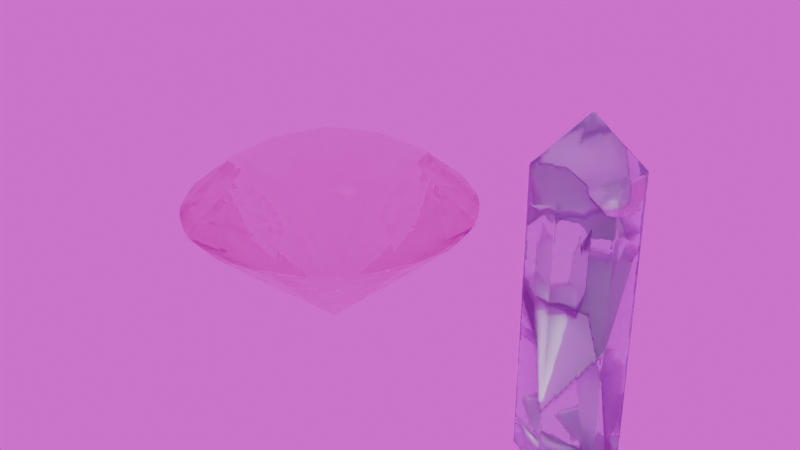 # Source: Kristall_Klein.blend  (saved by Blender 4.4.32; exported with 4.5.12 LTS)
import bpy
from mathutils import Matrix  # noqa: F401  (used for matrix-valued properties, if any)

bpy.ops.wm.read_factory_settings(use_empty=True)
scene = bpy.context.scene
scene.name = 'Scene'

# ---- collections
col_crystal_natural = bpy.data.collections.new('Crystal_natural'); scene.collection.children.link(col_crystal_natural)
col_crystal_manmade = bpy.data.collections.new('Crystal_manmade'); scene.collection.children.link(col_crystal_manmade)

# ---- images (referenced by path relative to the original .blend; pixels are not part of the script)
import os
ASSET_DIR = os.environ.get("B2B_ASSET_DIR", "")  # directory of the original .blend (textures are referenced by path, not embedded)
HERE = os.path.dirname(os.path.abspath(__file__))  # packed textures are extracted next to this script under _unpacked/

def load_image(name, relpath, width, height, colorspace="sRGB"):
    """Load a texture the original file referenced (path relative to the .blend, or extracted next to this script)."""
    p = next((c for c in (os.path.join(HERE, relpath), os.path.join(ASSET_DIR, relpath)) if relpath and os.path.exists(c)), "")
    if p:
        img = bpy.data.images.load(p, check_existing=True)
        img.name = name
    else:  # same state as the original file: an image datablock whose file is absent (Cycles renders it pink)
        img = bpy.data.images.new(name, width, height)
        img.source = "FILE"
        img.filepath = "//" + (relpath or name)
    img.colorspace_settings.name = colorspace
    return img
img_photo_studio_4k_31408a50_d3c4_4cef_ab9c_47eebd1b3391_exr = load_image('photo-studio_4K_31408a50-d3c4-4cef-ab9c-47eebd1b3391.exr', 'photo-studio_4K_31408a50-d3c4-4cef-ab9c-47eebd1b3391.exr', 1024, 1024, 'Linear Rec.709')

# ---- materials (node trees are filled in below, after node groups)
mat_crystal = bpy.data.materials.new('Crystal')

# ---- node groups
ng_geometry_nodes = bpy.data.node_groups.new('Geometry Nodes', 'GeometryNodeTree')
_s = ng_geometry_nodes.interface.new_socket(name='Geometry', in_out='OUTPUT', socket_type='NodeSocketGeometry')
_s = ng_geometry_nodes.interface.new_socket(name='Geometry', in_out='INPUT', socket_type='NodeSocketGeometry')
_s = ng_geometry_nodes.interface.new_socket(name='Cracks_Resolution', in_out='INPUT', socket_type='NodeSocketInt')
_s.default_value = 3
_s.min_value = 2
_s.max_value = 1000
_s = ng_geometry_nodes.interface.new_socket(name='Cracksamount', in_out='INPUT', socket_type='NodeSocketInt')
_s.default_value = 10
_s.min_value = 1
_s.max_value = 10000
_s = ng_geometry_nodes.interface.new_socket(name='Seed', in_out='INPUT', socket_type='NodeSocketInt')
_s.min_value = -10000
_s.max_value = 10000
_s = ng_geometry_nodes.interface.new_socket(name='Cracks_thickness', in_out='INPUT', socket_type='NodeSocketFloat')
_s.default_value = 1.0
_s = ng_geometry_nodes.interface.new_socket(name='Material', in_out='INPUT', socket_type='NodeSocketMaterial')
ng_geometry_nodes.is_modifier = True
_N = ng_geometry_nodes.nodes; _L = ng_geometry_nodes.links
n0 = _N.new('NodeGroupInput'); n0.name = 'Group Input'; n0.location = (30, -656)
n1 = _N.new('NodeGroupOutput'); n1.name = 'Group Output'; n1.location = (5771, 204)
n2 = _N.new('GeometryNodeBoundBox'); n2.name = 'Bounding Box'; n2.location = (221, -541)
n3 = _N.new('GeometryNodeMeshGrid'); n3.name = 'Grid'; n3.location = (809, -620)
n4 = _N.new('ShaderNodeVectorMath'); n4.name = 'Vector Math'; n4.location = (432, -581)
n4.operation = 'DISTANCE'
n5 = _N.new('ShaderNodeMath'); n5.name = 'Math'; n5.location = (625, -565)
n5.operation = 'DIVIDE'
n5.inputs[1].default_value = 2.0
n6 = _N.new('NodeGroupInput'); n6.name = 'Group Input.001'; n6.location = (806, -799)
n7 = _N.new('NodeGroupInput'); n7.name = 'Group Input.002'; n7.location = (385, -44)
n8 = _N.new('GeometryNodeMeshLine'); n8.name = 'Mesh Line'; n8.location = (594, -40)
n8.inputs[3].default_value = (0.0, 0.0, 0.0)
n9 = _N.new('GeometryNodeInstanceOnPoints'); n9.name = 'Instance on Points'; n9.location = (1137, -311)
n10 = _N.new('GeometryNodeSetPosition'); n10.name = 'Set Position'; n10.location = (806, -337)
n11 = _N.new('FunctionNodeRandomValue'); n11.name = 'Random Value'; n11.location = (592, -339)
n11.data_type = 'FLOAT_VECTOR'
n12 = _N.new('FunctionNodeRandomValue'); n12.name = 'Random Value.001'; n12.location = (1007, -728)
n12.data_type = 'FLOAT_VECTOR'
n12.inputs[0].default_value = (-3.142, -3.142, -3.142)
n13 = _N.new('GeometryNodeRealizeInstances'); n13.name = 'Realize Instances'; n13.location = (1389, -168)
n14 = _N.new('NodeFrame'); n14.name = 'Frame'; n14.location = (-609, 742)
n14.label = 'Instance cracks'
n14.width = 1559
n15 = _N.new('GeometryNodeJoinGeometry'); n15.name = 'Join Geometry'; n15.location = (1574, -358)
n16 = _N.new('GeometryNodeViewer'); n16.name = 'Viewer'; n16.location = (5761, -44)
n16.data_type = 'BOOLEAN'
n17 = _N.new('GeometryNodeInputPosition'); n17.name = 'Position'; n17.location = (30, -196)
n18 = _N.new('NodeGroupInput'); n18.name = 'Group Input.004'; n18.location = (39, -284)
n19 = _N.new('GeometryNodeSampleNearestSurface'); n19.name = 'Sample Nearest Surface'; n19.location = (310, -183)
n19.data_type = 'FLOAT_VECTOR'
n20 = _N.new('GeometryNodeSampleNearestSurface'); n20.name = 'Sample Nearest Surface.001'; n20.location = (305, -408)
n20.data_type = 'FLOAT_VECTOR'
n21 = _N.new('GeometryNodeInputNormal'); n21.name = 'Normal'; n21.location = (34, -495)
n22 = _N.new('ShaderNodeVectorMath'); n22.name = 'Vector Math.001'; n22.location = (534, -139)
n22.operation = 'SUBTRACT'
n23 = _N.new('GeometryNodeInputPosition'); n23.name = 'Position.001'; n23.location = (313, -124)
n24 = _N.new('ShaderNodeVectorMath'); n24.name = 'Vector Math.002'; n24.location = (718, -275)
n24.operation = 'DOT_PRODUCT'
n25 = _N.new('GeometryNodeDeleteGeometry'); n25.name = 'Delete Geometry'; n25.location = (1136, -40)
n26 = _N.new('FunctionNodeCompare'); n26.name = 'Compare'; n26.location = (943, -310)
n27 = _N.new('GeometryNodeInputMeshVertexNeighbors'); n27.name = 'Vertex Neighbors'; n27.location = (823, -501)
n28 = _N.new('FunctionNodeCompare'); n28.name = 'Compare.001'; n28.location = (1107, -468)
n28.operation = 'LESS_THAN'
n28.data_type = 'INT'
n28.inputs[1].default_value = 4.0
n28.inputs[3].default_value = 4
n29 = _N.new('GeometryNodeStoreNamedAttribute'); n29.name = 'Store Named Attribute'; n29.location = (1360, -266)
n29.data_type = 'BOOLEAN'
n29.inputs[2].default_value = 'cracks edges'
n30 = _N.new('GeometryNodeInputPosition'); n30.name = 'Position.002'; n30.location = (1458, -716)
n31 = _N.new('NodeGroupInput'); n31.name = 'Group Input.005'; n31.location = (1453, -562)
n32 = _N.new('GeometryNodeSampleNearestSurface'); n32.name = 'Sample Nearest Surface.002'; n32.location = (1717, -546)
n32.data_type = 'FLOAT_VECTOR'
n33 = _N.new('GeometryNodeSetPosition'); n33.name = 'Set Position.001'; n33.location = (1898, -378)
n34 = _N.new('NodeFrame'); n34.name = 'Frame.001'; n34.location = (1002, 470)
n34.label = 'fix crack gaps'
n34.width = 2068
n35 = _N.new('GeometryNodeExtrudeMesh'); n35.name = 'Extrude Mesh'; n35.location = (230, -88)
n35.inputs[4].default_value = False
n36 = _N.new('NodeGroupInput'); n36.name = 'Group Input.003'; n36.location = (30, -231)
n37 = _N.new('GeometryNodeJoinGeometry'); n37.name = 'Join Geometry.001'; n37.location = (935, -186)
n38 = _N.new('GeometryNodeMergeByDistance'); n38.name = 'Merge by Distance'; n38.location = (1247, -170)
n39 = _N.new('ShaderNodeMath'); n39.name = 'Math.001'; n39.location = (453, -269)
n39.operation = 'DIVIDE'
n39.inputs[1].default_value = 2.0
n40 = _N.new('GeometryNodeStoreNamedAttribute'); n40.name = 'Store Named Attribute.001'; n40.location = (426, -40)
n40.inputs[2].default_value = 'cracks edges'
n41 = _N.new('GeometryNodeFlipFaces'); n41.name = 'Flip Faces'; n41.location = (651, -75)
n42 = _N.new('NodeFrame'); n42.name = 'Frame.002'; n42.location = (3129, 279)
n42.label = 'crack thickness'
n42.width = 1417
n43 = _N.new('GeometryNodeStoreNamedAttribute'); n43.name = 'Store Named Attribute.002'; n43.location = (49, -40)
n43.data_type = 'BOOLEAN'
n43.inputs[2].default_value = 'cracks'
n43.inputs[3].default_value = True
n44 = _N.new('GeometryNodeSetShadeSmooth'); n44.name = 'Set Shade Smooth'; n44.location = (265, -47)
n45 = _N.new('GeometryNodeJoinGeometry'); n45.name = 'Join Geometry.002'; n45.location = (439, -102)
n46 = _N.new('NodeGroupInput'); n46.name = 'Group Input.006'; n46.location = (30, -286)
n47 = _N.new('GeometryNodeSetMaterial'); n47.name = 'Set Material'; n47.location = (619, -85)
n48 = _N.new('NodeFrame'); n48.name = 'Frame.003'; n48.location = (4657, 273)
n48.label = 'shading'
n48.width = 789
n0.parent = n14
n2.parent = n14
n3.parent = n14
n4.parent = n14
n5.parent = n14
n6.parent = n14
n7.parent = n14
n8.parent = n14
n9.parent = n14
n10.parent = n14
n11.parent = n14
n12.parent = n14
n13.parent = n14
n15.parent = n34
n17.parent = n34
n18.parent = n34
n19.parent = n34
n20.parent = n34
n21.parent = n34
n22.parent = n34
n23.parent = n34
n24.parent = n34
n25.parent = n34
n26.parent = n34
n27.parent = n34
n28.parent = n34
n29.parent = n34
n30.parent = n34
n31.parent = n34
n32.parent = n34
n33.parent = n34
n35.parent = n42
n36.parent = n42
n37.parent = n42
n38.parent = n42
n39.parent = n42
n40.parent = n42
n41.parent = n42
n43.parent = n48
n44.parent = n48
n45.parent = n48
n46.parent = n48
n47.parent = n48
_L.new(n0.outputs[0], n2.inputs[0])
_L.new(n5.outputs[0], n3.inputs[0])
_L.new(n2.outputs[1], n4.inputs[0])
_L.new(n2.outputs[2], n4.inputs[1])
_L.new(n4.outputs[1], n5.inputs[0])
_L.new(n6.outputs[1], n3.inputs[2])
_L.new(n6.outputs[1], n3.inputs[3])
_L.new(n7.outputs[2], n8.inputs[0])
_L.new(n3.outputs[0], n9.inputs[2])
_L.new(n10.outputs[0], n9.inputs[0])
_L.new(n8.outputs[0], n10.inputs[0])
_L.new(n11.outputs[0], n10.inputs[2])
_L.new(n2.outputs[1], n11.inputs[0])
_L.new(n2.outputs[2], n11.inputs[1])
_L.new(n12.outputs[0], n9.inputs[5])
_L.new(n7.outputs[3], n11.inputs[8])
_L.new(n6.outputs[3], n12.inputs[8])
_L.new(n9.outputs[0], n13.inputs[0])
_L.new(n29.outputs[0], n15.inputs[0])
_L.new(n17.outputs[0], n19.inputs[1])
_L.new(n18.outputs[0], n19.inputs[0])
_L.new(n18.outputs[0], n20.inputs[0])
_L.new(n21.outputs[0], n20.inputs[1])
_L.new(n23.outputs[0], n22.inputs[0])
_L.new(n19.outputs[0], n22.inputs[1])
_L.new(n22.outputs[0], n24.inputs[0])
_L.new(n20.outputs[0], n24.inputs[1])
_L.new(n13.outputs[0], n25.inputs[0])
_L.new(n24.outputs[1], n26.inputs[0])
_L.new(n26.outputs[0], n25.inputs[1])
_L.new(n27.outputs[1], n28.inputs[2])
_L.new(n25.outputs[0], n29.inputs[0])
_L.new(n28.outputs[0], n29.inputs[3])
_L.new(n30.outputs[0], n32.inputs[1])
_L.new(n31.outputs[0], n32.inputs[0])
_L.new(n15.outputs[0], n33.inputs[0])
_L.new(n32.outputs[0], n33.inputs[2])
_L.new(n28.outputs[0], n33.inputs[1])
_L.new(n33.outputs[0], n35.inputs[0])
_L.new(n36.outputs[4], n35.inputs[3])
_L.new(n41.outputs[0], n37.inputs[0])
_L.new(n33.outputs[0], n37.inputs[0])
_L.new(n37.outputs[0], n38.inputs[0])
_L.new(n36.outputs[4], n39.inputs[0])
_L.new(n39.outputs[0], n38.inputs[2])
_L.new(n35.outputs[0], n40.inputs[0])
_L.new(n35.outputs[2], n40.inputs[3])
_L.new(n40.outputs[0], n41.inputs[0])
_L.new(n38.outputs[0], n43.inputs[0])
_L.new(n43.outputs[0], n44.inputs[0])
_L.new(n44.outputs[0], n45.inputs[0])
_L.new(n46.outputs[0], n45.inputs[0])
_L.new(n45.outputs[0], n47.inputs[0])
_L.new(n46.outputs[5], n47.inputs[2])
_L.new(n47.outputs[0], n16.inputs[0])
_L.new(n47.outputs[0], n1.inputs[0])
n1.is_active_output = True

# ---- material node trees
mat_crystal.use_nodes = True; mat_crystal.node_tree.nodes.clear()
_N = mat_crystal.node_tree.nodes; _L = mat_crystal.node_tree.links
n0 = _N.new('ShaderNodeOutputMaterial'); n0.name = 'Material Output'; n0.location = (1570, 208)
n1 = _N.new('ShaderNodeBsdfGlass'); n1.name = 'Glass BSDF'; n1.location = (630, 201)
n2 = _N.new('ShaderNodeObjectInfo'); n2.name = 'Object Info'; n2.location = (260, 204)
n3 = _N.new('ShaderNodeAttribute'); n3.name = 'Attribute'; n3.location = (677, 403)
n3.attribute_name = 'cracks'
n4 = _N.new('ShaderNodeMixShader'); n4.name = 'Mix Shader'; n4.location = (1255, 164)
n5 = _N.new('ShaderNodeBsdfGlass'); n5.name = 'Glass BSDF.001'; n5.location = (645, -69)
n5.inputs[1].default_value = 0.5
n6 = _N.new('ShaderNodeTexNoise'); n6.name = 'Noise Texture'; n6.location = (-4, -87)
n6.inputs[2].default_value = 1.91
n6.inputs[3].default_value = 7.0
n7 = _N.new('ShaderNodeBump'); n7.name = 'Bump'; n7.location = (195, -68)
n7.inputs[0].default_value = 0.3
n7.inputs[1].default_value = 1.0
n8 = _N.new('ShaderNodeTexNoise'); n8.name = 'Noise Texture.001'; n8.location = (-197, 177)
n8.inputs[3].default_value = 3.34
n9 = _N.new('ShaderNodeBump'); n9.name = 'Bump.001'; n9.location = (2, 197)
n9.inputs[0].default_value = 0.04167
n9.inputs[1].default_value = 1.0
n10 = _N.new('ShaderNodeHueSaturation'); n10.name = 'Hue/Saturation/Value'; n10.location = (434, 172)
n10.inputs[1].default_value = 0.3
n11 = _N.new('ShaderNodeVolumePrincipled'); n11.name = 'Principled Volume'; n11.location = (1198, -48)
n11.inputs[2].default_value = 0.2
n12 = _N.new('ShaderNodeObjectInfo'); n12.name = 'Object Info.001'; n12.location = (1194, -382)
n13 = _N.new('ShaderNodeBsdfTransparent'); n13.name = 'Transparent BSDF'; n13.location = (653, -290)
n14 = _N.new('ShaderNodeAttribute'); n14.name = 'Attribute.001'; n14.location = (863, -198)
n14.attribute_name = 'cracks edges'
n15 = _N.new('ShaderNodeMixShader'); n15.name = 'Mix Shader.001'; n15.location = (949, 3)
_L.new(n10.outputs[0], n1.inputs[0])
_L.new(n1.outputs[0], n4.inputs[1])
_L.new(n3.outputs[2], n4.inputs[0])
_L.new(n15.outputs[0], n4.inputs[2])
_L.new(n6.outputs[0], n7.inputs[3])
_L.new(n7.outputs[0], n5.inputs[2])
_L.new(n4.outputs[0], n0.inputs[0])
_L.new(n8.outputs[0], n9.inputs[3])
_L.new(n9.outputs[0], n1.inputs[3])
_L.new(n2.outputs[1], n10.inputs[4])
_L.new(n10.outputs[0], n5.inputs[0])
_L.new(n12.outputs[1], n11.inputs[0])
_L.new(n11.outputs[0], n0.inputs[1])
_L.new(n5.outputs[0], n15.inputs[1])
_L.new(n13.outputs[0], n15.inputs[2])
_L.new(n14.outputs[2], n15.inputs[0])
n0.is_active_output = True

# ---- world
world_photo_studio = bpy.data.worlds.new('Photo studio'); scene.world = world_photo_studio
world_photo_studio.use_nodes = True; world_photo_studio.node_tree.nodes.clear()
_N = world_photo_studio.node_tree.nodes; _L = world_photo_studio.node_tree.links
n0 = _N.new('ShaderNodeOutputWorld'); n0.name = 'World Output'; n0.location = (300, 300)
n1 = _N.new('ShaderNodeBackground'); n1.name = 'Background'; n1.location = (10, 300)
n2 = _N.new('ShaderNodeTexEnvironment'); n2.name = 'Environment Texture'; n2.location = (-190, 280)
n2.image = img_photo_studio_4k_31408a50_d3c4_4cef_ab9c_47eebd1b3391_exr
_L.new(n1.outputs[0], n0.inputs[0])
_L.new(n2.outputs[0], n1.inputs[0])
n0.is_active_output = True
world_photo_studio.color = (0.05088, 0.05088, 0.05088)
world_photo_studio.sun_shadow_jitter_overblur = 0.0

# ---- meshes
me_circle = bpy.data.meshes.new('Circle')
me_circle.from_pydata([(0.0, 1.0, -3.229), (-0.866, 0.5, -3.229), (-0.866, -0.5, -3.229), (0.0, -1.0, -3.229), (0.866, -0.5, -3.229), (0.866, 0.5, -3.229), (0.0, 1.0, 2.621), (-0.866, 0.5, 2.621), (-0.866, -0.5, 2.621), (0.0, -1.0, 2.621), (0.866, -0.5, 2.621), (0.866, 0.5, 2.621), (0.0, 0.0, 3.65)], [], [(1, 0, 5, 4, 3, 2), (12, 10, 11), (2, 3, 9, 8), (0, 1, 7, 6), (5, 0, 6, 11), (3, 4, 10, 9), (1, 2, 8, 7), (4, 5, 11, 10), (7, 8, 12), (9, 10, 12), (6, 7, 12), (8, 9, 12), (11, 6, 12)])
_uv = me_circle.uv_layers.new(name='UVMap')
_uv.uv.foreach_set('vector', [0.3741, 0.5727, 0.5, 0.6454, 0.6259, 0.5727, 0.6259, 0.4273, 0.5, 0.3546, 0.3741, 0.4273, 0.5, 0.8883, 0.4273, 0.7386, 0.5727, 0.7386, 0.3741, -0.1117, 0.5, -0.1117, 0.5, 0.7386, 0.3741, 0.7386, 0.5, -0.1117, 0.3741, -0.1117, 0.3741, 0.7386, 0.5, 0.7386, 0.6259, -0.1117, 0.5, -0.1117, 0.5, 0.7386, 0.6259, 0.7386, 0.5, -0.1117, 0.6259, -0.1117, 0.6259, 0.7386, 0.5, 0.7386, 0.5727, -0.1117, 0.4273, -0.1117, 0.4273, 0.7386, 0.5727, 0.7386, 0.4273, -0.1117, 0.5727, -0.1117, 0.5727, 0.7386, 0.4273, 0.7386, 0.5727, 0.7386, 0.4273, 0.7386, 0.5, 0.8883, 0.5, 0.7386, 0.6259, 0.7386, 0.5, 0.8883, 0.5, 0.7386, 0.3741, 0.7386, 0.5, 0.8883, 0.3741, 0.7386, 0.5, 0.7386, 0.5, 0.8883, 0.6259, 0.7386, 0.5, 0.7386, 0.5, 0.8883])
_uv = me_circle.uv_layers.new(name='automap')
_uv.uv.foreach_set('vector', [-0.366, 1.0, 0.5, 1.5, 1.366, 1.0, 1.366, 0.0, 0.5, -0.5, -0.366, 0.0, 0.5, 3.171, 0.0, 2.142, 1.0, 2.142, -0.366, -3.708, 0.5, -3.708, 0.5, 2.142, -0.366, 2.142, 0.5, -3.708, -0.366, -3.708, -0.366, 2.142, 0.5, 2.142, 1.366, -3.708, 0.5, -3.708, 0.5, 2.142, 1.366, 2.142, 0.5, -3.708, 1.366, -3.708, 1.366, 2.142, 0.5, 2.142, 1.0, -3.708, 0.0, -3.708, 0.0, 2.142, 1.0, 2.142, 0.0, -3.708, 1.0, -3.708, 1.0, 2.142, 0.0, 2.142, 1.0, 2.142, 0.0, 2.142, 0.5, 3.171, 0.5, 2.142, 1.366, 2.142, 0.5, 3.171, 0.5, 2.142, -0.366, 2.142, 0.5, 3.171, -0.366, 2.142, 0.5, 2.142, 0.5, 3.171, 1.366, 2.142, 0.5, 2.142, 0.5, 3.171])
_uv.active_render = True
me_circle.materials.append(mat_crystal)
me_circle.auto_texspace = False
me_circle.update()
me_dmesh = bpy.data.meshes.new('dmesh')
me_dmesh.from_pydata([(1.0, 0.0, 0.0), (0.9239, 0.3827, 0.0), (0.7071, 0.7071, 0.0), (0.3827, 0.9239, 0.0), (-4.371e-08, 1.0, 0.0), (-0.3827, 0.9239, 0.0), (-0.7071, 0.7071, 0.0), (-0.9239, 0.3827, 0.0), (-1.0, -8.742e-08, 0.0), (-0.9239, -0.3827, 0.0), (-0.7071, -0.7071, 0.0), (-0.3827, -0.9239, 0.0), (1.192e-08, -1.0, 0.0), (0.3827, -0.9239, 0.0), (0.7071, -0.7071, 0.0), (0.9239, -0.3827, 0.0), (1.0, 0.0, 0.034), (0.9239, 0.3827, 0.034), (0.7071, 0.7071, 0.034), (0.3827, 0.9239, 0.034), (-4.371e-08, 1.0, 0.034), (-0.3827, 0.9239, 0.034), (-0.7071, 0.7071, 0.034), (-0.9239, 0.3827, 0.034), (-1.0, -8.742e-08, 0.034), (-0.9239, -0.3827, 0.034), (-0.7071, -0.7071, 0.034), (-0.3827, -0.9239, 0.034), (1.192e-08, -1.0, 0.034), (0.3827, -0.9239, 0.034), (0.7071, -0.7071, 0.034), (0.9239, -0.3827, 0.034), (0.9808, 0.1951, 0.01787), (0.8315, 0.5556, 0.01787), (0.5556, 0.8315, 0.01787), (0.1951, 0.9808, 0.01787), (-0.1951, 0.9808, 0.01787), (-0.5556, 0.8315, 0.01787), (-0.8315, 0.5556, 0.01787), (-0.9808, 0.1951, 0.01787), (-0.9808, -0.1951, 0.01787), (-0.8315, -0.5556, 0.01787), (-0.5556, -0.8315, 0.01787), (-0.1951, -0.9808, 0.01787), (0.1951, -0.9808, 0.01787), (0.5556, -0.8315, 0.01787), (0.8315, -0.5556, 0.01787), (0.9808, -0.1951, 0.01787), (0.9808, 0.1951, 0.01809), (0.8315, 0.5556, 0.01809), (0.5556, 0.8315, 0.01809), (0.1951, 0.9808, 0.01809), (-0.1951, 0.9808, 0.01809), (-0.5556, 0.8315, 0.01809), (-0.8315, 0.5556, 0.01809), (-0.9808, 0.1951, 0.01809), (-0.9808, -0.1951, 0.01809), (-0.8315, -0.5556, 0.01809), (-0.5556, -0.8315, 0.01809), (-0.1951, -0.9808, 0.01809), (0.1951, -0.9808, 0.01809), (0.5556, -0.8315, 0.01809), (0.8315, -0.5556, 0.01809), (0.9808, -0.1951, 0.01809), (0.9952, 0.09802, 0.01346), (0.9569, 0.2903, 0.01346), (0.8819, 0.4714, 0.01346), (0.773, 0.6344, 0.01346), (0.6344, 0.773, 0.01346), (0.4714, 0.8819, 0.01346), (0.2903, 0.9569, 0.01346), (0.09802, 0.9952, 0.01346), (-0.09802, 0.9952, 0.01346), (-0.2903, 0.9569, 0.01346), (-0.4714, 0.8819, 0.01346), (-0.6344, 0.773, 0.01346), (-0.773, 0.6344, 0.01346), (-0.8819, 0.4714, 0.01346), (-0.9569, 0.2903, 0.01346), (-0.9952, 0.09802, 0.01346), (-0.9952, -0.09802, 0.01346), (-0.9569, -0.2903, 0.01346), (-0.8819, -0.4714, 0.01346), (-0.773, -0.6344, 0.01346), (-0.6344, -0.773, 0.01346), (-0.4714, -0.8819, 0.01346), (-0.2903, -0.9569, 0.01346), (-0.09802, -0.9952, 0.01346), (0.09802, -0.9952, 0.01346), (0.2903, -0.9569, 0.01346), (0.4714, -0.8819, 0.01346), (0.6344, -0.773, 0.01346), (0.773, -0.6344, 0.01346), (0.8819, -0.4714, 0.01346), (0.9569, -0.2903, 0.01346), (0.9952, -0.09802, 0.01346), (0.9952, 0.09802, 0.02202), (0.9569, 0.2903, 0.02202), (0.8819, 0.4714, 0.02202), (0.773, 0.6344, 0.02202), (0.6344, 0.773, 0.02202), (0.4714, 0.8819, 0.02202), (0.2903, 0.9569, 0.02202), (0.09802, 0.9952, 0.02202), (-0.09802, 0.9952, 0.02202), (-0.2903, 0.9569, 0.02202), (-0.4714, 0.8819, 0.02202), (-0.6344, 0.773, 0.02202), (-0.773, 0.6344, 0.02202), (-0.8819, 0.4714, 0.02202), (-0.9569, 0.2903, 0.02202), (-0.9952, 0.09802, 0.02202), (-0.9952, -0.09802, 0.02202), (-0.9569, -0.2903, 0.02202), (-0.8819, -0.4714, 0.02202), (-0.773, -0.6344, 0.02202), (-0.6344, -0.773, 0.02202), (-0.4714, -0.8819, 0.02202), (-0.2903, -0.9569, 0.02202), (-0.09802, -0.9952, 0.02202), (0.09802, -0.9952, 0.02202), (0.2903, -0.9569, 0.02202), (0.4714, -0.8819, 0.02202), (0.6344, -0.773, 0.02202), (0.773, -0.6344, 0.02202), (0.8819, -0.4714, 0.02202), (0.9569, -0.2903, 0.02202), (0.9952, -0.09802, 0.02202), (0.6475, 0.2682, 0.277), (0.2682, 0.6475, 0.277), (-0.2682, 0.6475, 0.277), (-0.6475, 0.2682, 0.277), (-0.6475, -0.2682, 0.277), (-0.2682, -0.6475, 0.277), (0.2682, -0.6475, 0.277), (0.6475, -0.2682, 0.277), (0.53, 0.0, 0.358), (0.3748, 0.3748, 0.358), (-2.317e-08, 0.53, 0.358), (-0.3748, 0.3748, 0.358), (-0.53, -4.633e-08, 0.358), (-0.3748, -0.3748, 0.358), (6.32e-09, -0.53, 0.358), (0.3748, -0.3748, 0.358), (0.4, 0.1657, -0.5172), (0.1657, 0.4, -0.5172), (-0.1657, 0.4, -0.5172), (-0.4, 0.1657, -0.5172), (-0.4, -0.1657, -0.5172), (-0.1657, -0.4, -0.5172), (0.1657, -0.4, -0.5172), (0.4, -0.1657, -0.5172), (0.0, 0.0, -0.862)], [], [(0, 64, 96, 16), (0, 16, 127, 95), (1, 66, 98, 17), (1, 17, 97, 65), (2, 68, 100, 18), (2, 18, 99, 67), (3, 70, 102, 19), (3, 19, 101, 69), (4, 72, 104, 20), (4, 20, 103, 71), (5, 74, 106, 21), (5, 21, 105, 73), (6, 76, 108, 22), (6, 22, 107, 75), (7, 78, 110, 23), (7, 23, 109, 77), (8, 80, 112, 24), (8, 24, 111, 79), (9, 82, 114, 25), (9, 25, 113, 81), (10, 84, 116, 26), (10, 26, 115, 83), (11, 86, 118, 27), (11, 27, 117, 85), (12, 88, 120, 28), (12, 28, 119, 87), (13, 90, 122, 29), (13, 29, 121, 89), (14, 92, 124, 30), (14, 30, 123, 91), (15, 94, 126, 31), (15, 31, 125, 93), (32, 48, 96, 64), (32, 65, 97, 48), (33, 49, 98, 66), (33, 67, 99, 49), (34, 50, 100, 68), (34, 69, 101, 50), (35, 51, 102, 70), (35, 71, 103, 51), (36, 52, 104, 72), (36, 73, 105, 52), (37, 53, 106, 74), (37, 75, 107, 53), (38, 54, 108, 76), (38, 77, 109, 54), (39, 55, 110, 78), (39, 79, 111, 55), (40, 56, 112, 80), (40, 81, 113, 56), (41, 57, 114, 82), (41, 83, 115, 57), (42, 58, 116, 84), (42, 85, 117, 58), (43, 59, 118, 86), (43, 87, 119, 59), (44, 60, 120, 88), (44, 89, 121, 60), (45, 61, 122, 90), (45, 91, 123, 61), (46, 62, 124, 92), (46, 93, 125, 62), (47, 63, 126, 94), (47, 95, 127, 63), (16, 135, 31, 126, 63, 127), (30, 124, 62, 125, 31, 135), (17, 98, 49, 99, 18, 128), (17, 128, 16, 96, 48, 97), (19, 102, 51, 103, 20, 129), (19, 129, 18, 100, 50, 101), (21, 106, 53, 107, 22, 130), (21, 130, 20, 104, 52, 105), (23, 110, 55, 111, 24, 131), (23, 131, 22, 108, 54, 109), (25, 114, 57, 115, 26, 132), (25, 132, 24, 112, 56, 113), (27, 118, 59, 119, 28, 133), (27, 133, 26, 116, 58, 117), (29, 122, 61, 123, 30, 134), (29, 134, 28, 120, 60, 121), (136, 128, 137), (137, 128, 18, 129), (137, 129, 138), (138, 129, 20, 130), (138, 130, 139), (139, 130, 22, 131), (139, 131, 140), (140, 131, 24, 132), (140, 132, 141), (141, 132, 26, 133), (141, 133, 142), (142, 133, 28, 134), (142, 134, 143), (143, 134, 30, 135), (143, 135, 136), (16, 128, 136, 135), (136, 137, 138, 139, 140, 141, 142, 143), (0, 144, 1, 65, 32, 64), (0, 95, 47, 94, 15, 151), (2, 145, 3, 69, 34, 68), (2, 67, 33, 66, 1, 144), (4, 146, 5, 73, 36, 72), (4, 71, 35, 70, 3, 145), (6, 147, 7, 77, 38, 76), (6, 75, 37, 74, 5, 146), (8, 148, 9, 81, 40, 80), (8, 79, 39, 78, 7, 147), (10, 149, 11, 85, 42, 84), (10, 83, 41, 82, 9, 148), (12, 150, 13, 89, 44, 88), (12, 87, 43, 86, 11, 149), (14, 151, 15, 93, 46, 92), (14, 91, 45, 90, 13, 150), (0, 151, 152, 144), (2, 144, 152, 145), (4, 145, 152, 146), (6, 146, 152, 147), (8, 147, 152, 148), (10, 148, 152, 149), (12, 149, 152, 150), (14, 150, 152, 151)])
me_dmesh.materials.append(mat_crystal)
me_dmesh.update()

# ---- objects
ob_crystal_single = bpy.data.objects.new('Crystal_single', me_circle)
ob_brilliant = bpy.data.objects.new('Brilliant', me_dmesh)

# ---- transforms, parenting, visibility, modifiers, constraints
ob_crystal_single.location = (0.0, 0.0, 3.229)
ob_crystal_single.color = (0.8042, 0.9284, 1.0, 1.0)
_m = ob_crystal_single.modifiers.new('Bevel', 'BEVEL')
_m.width = 0.024
_m.width_pct = 0.024
_m.segments = 5
_m = ob_crystal_single.modifiers.new('GeometryNodes', 'NODES')
_m.node_group = ng_geometry_nodes
_gi = [s.identifier for s in ng_geometry_nodes.interface.items_tree if s.item_type == 'SOCKET' and s.in_out == 'INPUT']
_m[_gi[1]] = 32  # Cracks_Resolution
_m[_gi[2]] = 8  # Cracksamount
_m[_gi[3]] = 9  # Seed
_m[_gi[4]] = 0.003  # Cracks_thickness
_m[_gi[5]] = mat_crystal  # Material
ob_brilliant.location = (-6.007, 0.0, 3.255)
ob_brilliant.scale = (3.103, 3.103, 3.103)
ob_brilliant.color = (1.0, 0.001578, 0.8967, 1.0)
_m = ob_brilliant.modifiers.new('GeometryNodes', 'NODES')
_m.node_group = ng_geometry_nodes
_gi = [s.identifier for s in ng_geometry_nodes.interface.items_tree if s.item_type == 'SOCKET' and s.in_out == 'INPUT']
_m[_gi[2]] = 16  # Cracksamount
_m[_gi[5]] = mat_crystal  # Material

# ---- collection membership
col_crystal_natural.objects.link(ob_crystal_single)
col_crystal_manmade.objects.link(ob_brilliant)

# ---- scene / render settings (as saved in the file)
scene.frame_start = 1; scene.frame_end = 250; scene.frame_set(1)
scene.render.engine = 'CYCLES'
scene.cycles.denoising_use_gpu = True
scene.cycles.samples = 512
scene.cycles.max_bounces = 32
scene.cycles.volume_bounces = 32
bpy.context.view_layer.update()

# ---- added for rendering (the .blend has no active camera and no usable light): camera, sun
cam_auto = bpy.data.cameras.new('AutoCamera')
cam_auto.lens = 50.0
cam_auto.sensor_width = 36.0
cam_auto.clip_end = 1000.0
ob_auto_camera = bpy.data.objects.new('AutoCamera', cam_auto)
scene.collection.objects.link(ob_auto_camera)
ob_auto_camera.location = (8.45996, -15.0971, 13.4864)
ob_auto_camera.rotation_euler = (1.09748, -7.21219e-08, 0.694738)
scene.camera = ob_auto_camera
light_auto_sun = bpy.data.lights.new('AutoSun', 'SUN')
light_auto_sun.energy = 3.0
light_auto_sun.angle = 0.0523599
ob_auto_sun = bpy.data.objects.new('AutoSun', light_auto_sun)
scene.collection.objects.link(ob_auto_sun)
ob_auto_sun.rotation_euler = (0.872665, 0.174533, 0.523599)
bpy.context.view_layer.update()
